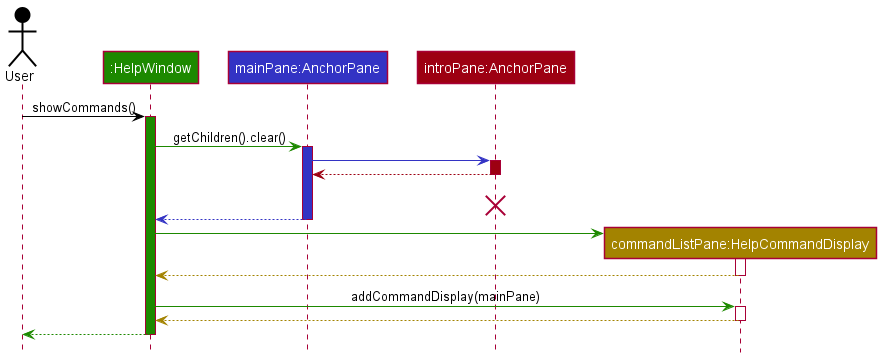

The diagram above was rendered by PlantUML. Its source (embedded in the PNG):
@startuml
!include style.puml

Actor User as user USER_COLOR
Participant ":HelpWindow" as helpWindow HELPWINDOW_COLOR
Participant "mainPane:AnchorPane" as logic LOGIC_COLOR
Participant "introPane:AnchorPane" as model MODEL_COLOR
Participant "commandListPane:HelpCommandDisplay" as storage STORAGE_COLOR

user -[USER_COLOR]> helpWindow : showCommands()
activate helpWindow HELPWINDOW_COLOR


helpWindow -[HELPWINDOW_COLOR]> logic : getChildren().clear()
activate logic LOGIC_COLOR

logic -[LOGIC_COLOR]> model : 
activate model MODEL_COLOR

model -[MODEL_COLOR]-> logic
deactivate model
model -[hidden]-> logic : result
destroy model

logic --[LOGIC_COLOR]> helpWindow
deactivate logic

create storage
helpWindow -[HELPWINDOW_COLOR]> storage
activate storage
storage --[STORAGE_COLOR]> helpWindow
deactivate storage

helpWindow -[HELPWINDOW_COLOR]> storage : addCommandDisplay(mainPane)
activate storage
storage --[STORAGE_COLOR]> helpWindow
deactivate storage






helpWindow--[HELPWINDOW_COLOR]> user
deactivate helpWindow
@enduml